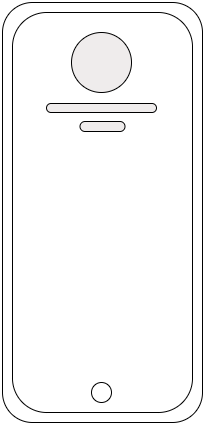

The diagram above was exported from draw.io. Its source (the exported page's mxGraphModel, read from the mxfile embedded in the PNG):
<mxGraphModel dx="1050" dy="534" grid="1" gridSize="10" guides="1" tooltips="1" connect="1" arrows="1" fold="1" page="1" pageScale="1" pageWidth="827" pageHeight="1169" math="0" shadow="0">
  <root>
    <mxCell id="0" />
    <mxCell id="1" parent="0" />
    <mxCell id="WKcUzopTjbpTnYGxz3b5-1" value="" style="rounded=1;whiteSpace=wrap;html=1;" vertex="1" parent="1">
      <mxGeometry x="310" y="70" width="200" height="420" as="geometry" />
    </mxCell>
    <mxCell id="WKcUzopTjbpTnYGxz3b5-3" value="" style="rounded=1;whiteSpace=wrap;html=1;arcSize=19;" vertex="1" parent="1">
      <mxGeometry x="320" y="80" width="180" height="400" as="geometry" />
    </mxCell>
    <mxCell id="WKcUzopTjbpTnYGxz3b5-4" value="" style="ellipse;whiteSpace=wrap;html=1;aspect=fixed;" vertex="1" parent="1">
      <mxGeometry x="399" y="450" width="20" height="20" as="geometry" />
    </mxCell>
    <mxCell id="WKcUzopTjbpTnYGxz3b5-5" value="" style="ellipse;whiteSpace=wrap;html=1;aspect=fixed;fillColor=#efecec;" vertex="1" parent="1">
      <mxGeometry x="379" y="100" width="60" height="60" as="geometry" />
    </mxCell>
    <mxCell id="WKcUzopTjbpTnYGxz3b5-6" value="" style="rounded=1;whiteSpace=wrap;html=1;arcSize=50;fillColor=#EFECEC;" vertex="1" parent="1">
      <mxGeometry x="354" y="171" width="110" height="9" as="geometry" />
    </mxCell>
    <mxCell id="WKcUzopTjbpTnYGxz3b5-7" value="" style="rounded=1;whiteSpace=wrap;html=1;arcSize=50;fillColor=#EFECEC;" vertex="1" parent="1">
      <mxGeometry x="387.5" y="189" width="45" height="10" as="geometry" />
    </mxCell>
  </root>
</mxGraphModel>